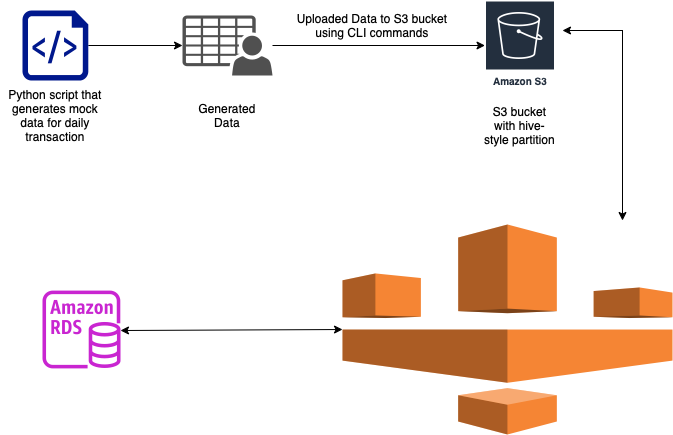

The diagram above was exported from draw.io. Its source (the exported page's mxGraphModel, read from the mxfile embedded in the PNG):
<mxGraphModel dx="793" dy="479" grid="1" gridSize="10" guides="1" tooltips="1" connect="1" arrows="1" fold="1" page="1" pageScale="1" pageWidth="827" pageHeight="1169" background="#ffffff" math="0" shadow="0">
  <root>
    <mxCell id="0" />
    <mxCell id="1" parent="0" />
    <mxCell id="Nh7nrCoVXLYuoByf_BGF-9" style="edgeStyle=orthogonalEdgeStyle;rounded=0;orthogonalLoop=1;jettySize=auto;html=1;" edge="1" parent="1" source="Nh7nrCoVXLYuoByf_BGF-1" target="Nh7nrCoVXLYuoByf_BGF-5">
      <mxGeometry relative="1" as="geometry" />
    </mxCell>
    <mxCell id="Nh7nrCoVXLYuoByf_BGF-1" value="" style="sketch=0;pointerEvents=1;shadow=0;dashed=0;html=1;strokeColor=none;fillColor=#505050;labelPosition=center;verticalLabelPosition=bottom;verticalAlign=top;outlineConnect=0;align=center;shape=mxgraph.office.users.csv_file;" vertex="1" parent="1">
      <mxGeometry x="280" y="75" width="90" height="60" as="geometry" />
    </mxCell>
    <mxCell id="Nh7nrCoVXLYuoByf_BGF-8" style="edgeStyle=orthogonalEdgeStyle;rounded=0;orthogonalLoop=1;jettySize=auto;html=1;" edge="1" parent="1" source="Nh7nrCoVXLYuoByf_BGF-2" target="Nh7nrCoVXLYuoByf_BGF-1">
      <mxGeometry relative="1" as="geometry" />
    </mxCell>
    <mxCell id="Nh7nrCoVXLYuoByf_BGF-2" value="" style="sketch=0;aspect=fixed;pointerEvents=1;shadow=0;dashed=0;html=1;strokeColor=none;labelPosition=center;verticalLabelPosition=bottom;verticalAlign=top;align=center;fillColor=#00188D;shape=mxgraph.azure.script_file" vertex="1" parent="1">
      <mxGeometry x="120" y="70" width="65.8" height="70" as="geometry" />
    </mxCell>
    <mxCell id="Nh7nrCoVXLYuoByf_BGF-3" value="Python script that generates mock data for daily transaction" style="text;strokeColor=none;align=center;fillColor=none;html=1;verticalAlign=middle;whiteSpace=wrap;rounded=0;" vertex="1" parent="1">
      <mxGeometry x="97.9" y="160" width="110" height="30" as="geometry" />
    </mxCell>
    <mxCell id="Nh7nrCoVXLYuoByf_BGF-4" value="Generated Data" style="text;strokeColor=none;align=center;fillColor=none;html=1;verticalAlign=middle;whiteSpace=wrap;rounded=0;" vertex="1" parent="1">
      <mxGeometry x="295" y="160" width="60" height="30" as="geometry" />
    </mxCell>
    <mxCell id="Nh7nrCoVXLYuoByf_BGF-5" value="Amazon S3" style="sketch=0;outlineConnect=0;fontColor=#232F3E;gradientColor=none;strokeColor=#ffffff;fillColor=#232F3E;dashed=0;verticalLabelPosition=middle;verticalAlign=bottom;align=center;html=1;whiteSpace=wrap;fontSize=10;fontStyle=1;spacing=3;shape=mxgraph.aws4.productIcon;prIcon=mxgraph.aws4.s3;" vertex="1" parent="1">
      <mxGeometry x="582.5" y="60" width="70" height="90" as="geometry" />
    </mxCell>
    <mxCell id="Nh7nrCoVXLYuoByf_BGF-6" value="S3 bucket with hive-style partition" style="text;strokeColor=none;align=center;fillColor=none;html=1;verticalAlign=middle;whiteSpace=wrap;rounded=0;" vertex="1" parent="1">
      <mxGeometry x="580" y="170" width="75" height="30" as="geometry" />
    </mxCell>
    <mxCell id="Nh7nrCoVXLYuoByf_BGF-10" value="Uploaded Data to S3 bucket using CLI commands" style="text;strokeColor=none;align=center;fillColor=none;html=1;verticalAlign=middle;whiteSpace=wrap;rounded=0;" vertex="1" parent="1">
      <mxGeometry x="380" y="70" width="180" height="30" as="geometry" />
    </mxCell>
    <mxCell id="Nh7nrCoVXLYuoByf_BGF-12" value="" style="outlineConnect=0;dashed=0;verticalLabelPosition=bottom;verticalAlign=top;align=center;html=1;shape=mxgraph.aws3.glue;fillColor=#F58534;gradientColor=none;" vertex="1" parent="1">
      <mxGeometry x="440" y="284" width="330" height="210" as="geometry" />
    </mxCell>
    <mxCell id="Nh7nrCoVXLYuoByf_BGF-13" value="" style="sketch=0;outlineConnect=0;fontColor=#232F3E;gradientColor=none;fillColor=#C925D1;strokeColor=none;dashed=0;verticalLabelPosition=bottom;verticalAlign=top;align=center;html=1;fontSize=12;fontStyle=0;aspect=fixed;pointerEvents=1;shape=mxgraph.aws4.rds_instance;" vertex="1" parent="1">
      <mxGeometry x="140" y="350" width="78" height="78" as="geometry" />
    </mxCell>
    <mxCell id="Nh7nrCoVXLYuoByf_BGF-16" value="" style="endArrow=classic;startArrow=classic;html=1;rounded=0;" edge="1" parent="1">
      <mxGeometry width="50" height="50" relative="1" as="geometry">
        <mxPoint x="720" y="280" as="sourcePoint" />
        <mxPoint x="660" y="90" as="targetPoint" />
        <Array as="points">
          <mxPoint x="720" y="90" />
        </Array>
      </mxGeometry>
    </mxCell>
    <mxCell id="Nh7nrCoVXLYuoByf_BGF-18" value="" style="endArrow=classic;startArrow=classic;html=1;rounded=0;entryX=0;entryY=0.5;entryDx=0;entryDy=0;entryPerimeter=0;" edge="1" parent="1" target="Nh7nrCoVXLYuoByf_BGF-12">
      <mxGeometry width="50" height="50" relative="1" as="geometry">
        <mxPoint x="218" y="390" as="sourcePoint" />
        <mxPoint x="268" y="340" as="targetPoint" />
      </mxGeometry>
    </mxCell>
  </root>
</mxGraphModel>